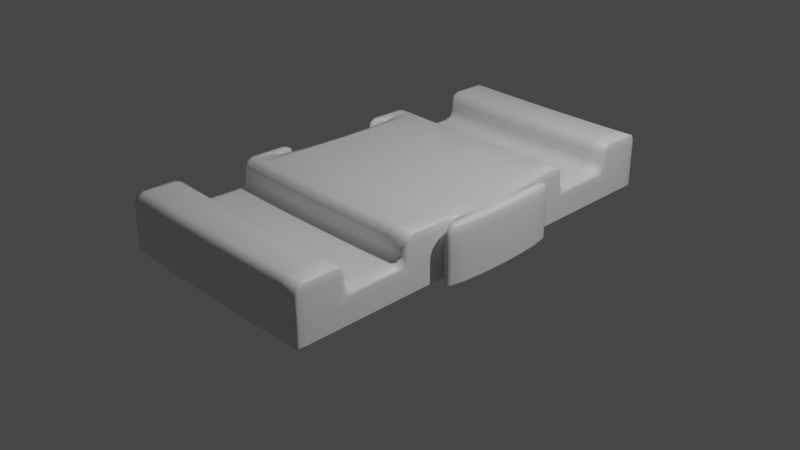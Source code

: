 # Source: ToyTrack.blend  (saved by Blender 2.92.15; exported with 4.5.12 LTS)
import bpy
from mathutils import Matrix  # noqa: F401  (used for matrix-valued properties, if any)

bpy.ops.wm.read_factory_settings(use_empty=True)
scene = bpy.context.scene
scene.name = 'Scene'

# ---- collections
col_collection = bpy.data.collections.new('Collection'); scene.collection.children.link(col_collection)

# ---- materials (node trees are filled in below, after node groups)
mat_material = bpy.data.materials.new('Material')
mat_material.alpha_threshold = 0.0
mat_material.use_transparent_shadow = False
mat_material.line_color = (0.0, 0.0, 0.0, 1.0)

# ---- material node trees
mat_material.use_nodes = True; mat_material.node_tree.nodes.clear()
_N = mat_material.node_tree.nodes; _L = mat_material.node_tree.links
n0 = _N.new('ShaderNodeOutputMaterial'); n0.name = 'Material Output'; n0.location = (300, 300)
n1 = _N.new('ShaderNodeBsdfPrincipled'); n1.name = 'Principled BSDF'; n1.location = (10, 300)
n1.distribution = 'GGX'
n1.subsurface_method = 'BURLEY'
n1.inputs[2].default_value = 0.4
n1.inputs[3].default_value = 1.45
n1.inputs[27].default_value = (0.0, 0.0, 0.0, 1.0)
n1.inputs[28].default_value = 1.0
_L.new(n1.outputs[0], n0.inputs[0])
n0.is_active_output = True

# ---- world
world_world = bpy.data.worlds.new('World'); scene.world = world_world
world_world.use_nodes = True; world_world.node_tree.nodes.clear()
_N = world_world.node_tree.nodes; _L = world_world.node_tree.links
n0 = _N.new('ShaderNodeOutputWorld'); n0.name = 'World Output'; n0.location = (300, 300)
n1 = _N.new('ShaderNodeBackground'); n1.name = 'Background'; n1.location = (10, 300)
n1.inputs[0].default_value = (0.05088, 0.05088, 0.05088, 1.0)
_L.new(n1.outputs[0], n0.inputs[0])
n0.is_active_output = True
world_world.color = (0.05088, 0.05088, 0.05088)
world_world.use_sun_shadow = False
world_world.sun_shadow_jitter_overblur = 0.0

# ---- cameras
cam_camera = bpy.data.cameras.new('Camera')
cam_camera.clip_end = 100.0
cam_camera.ortho_scale = 7.314

# ---- lights
light_light = bpy.data.lights.new('Light', 'POINT')
light_light.transmission_factor = 0.0
light_light.energy = 1000.0
light_light.shadow_soft_size = 0.1
light_light.shadow_maximum_resolution = 0.006
light_light.use_absolute_resolution = True

# ---- meshes
me_cube = bpy.data.meshes.new('Cube')
me_cube.from_pydata([(9.0, -1.099, 0.3), (9.0, -1.8, 0.6), (9.0, -1.8, 0.0), (9.0, -2.34, 0.3), (-9.0, -2.34, 0.3), (-9.0, -1.8, 0.6), (-9.0, -1.8, 0.0), (-9.0, -1.099, 0.0), (9.0, -1.099, 0.6), (-9.0, -1.099, 0.6), (9.0, -1.8, 0.3), (9.0, -1.099, 0.0), (-9.0, -1.8, 0.3), (9.0, 0.0, 0.6), (-9.0, -2.34, 0.0), (-9.0, -2.34, 0.6), (9.0, -2.34, 0.6), (9.0, -2.34, 0.0), (-9.0, -1.099, 0.3), (-7.163, -1.8, 0.6), (-9.0, -0.5496, 0.0), (9.0, -0.5496, 0.6), (9.0, -0.5496, 0.3), (-9.0, -0.5496, 0.6), (9.0, -0.5496, 0.0), (9.9, 0.0, 0.6), (10.62, 5.436e-08, 0.0), (10.62, 5.436e-08, 0.6), (10.57, -0.2755, 0.0), (10.57, -0.2755, 0.6), (10.41, -0.5091, 0.0), (10.41, -0.5091, 0.6), (10.18, -0.6652, 0.0), (10.18, -0.6652, 0.6), (9.9, -0.72, 0.0), (9.9, -0.72, 0.6), (9.624, -0.6652, 0.0), (9.624, -0.6652, 0.6), (9.391, -0.5091, 0.0), (9.391, -0.5091, 0.6), (9.18, 6.952e-07, 0.6), (10.62, 5.436e-08, 0.3), (10.57, -0.2755, 0.3), (10.41, -0.5091, 0.3), (10.18, -0.6652, 0.3), (9.9, -0.72, 0.3), (9.624, -0.6652, 0.3), (9.391, -0.5091, 0.3), (-9.0, -0.5496, 0.3), (-7.38, 5.436e-08, 0.0), (-7.38, 5.436e-08, 0.6), (-7.435, -0.2755, 0.0), (-7.435, -0.2755, 0.6), (-7.591, -0.5091, 0.0), (-7.591, -0.5091, 0.6), (-7.824, -0.6652, 0.0), (-7.824, -0.6652, 0.6), (-8.1, -0.72, 0.0), (-8.1, -0.72, 0.6), (-8.376, -0.6652, 0.0), (-8.376, -0.6652, 0.6), (-8.609, -0.5091, 0.0), (-8.609, -0.5091, 0.6), (-7.38, 5.436e-08, 0.3), (-7.435, -0.2755, 0.3), (-7.591, -0.5091, 0.3), (-7.824, -0.6652, 0.3), (-8.1, -0.72, 0.3), (-8.376, -0.6652, 0.3), (-8.609, -0.5091, 0.3), (-7.163, -2.34, 0.3), (-7.163, -1.099, 0.6), (-7.163, 0.0, 0.6), (-7.163, -2.34, 0.6), (-7.163, -2.34, 0.0), (-7.163, -1.099, 0.3), (-7.163, -1.8, 0.3), (-7.163, -0.5496, 0.6), (-7.531, -1.8, 0.6), (-7.898, -1.8, 0.6), (-8.265, -1.8, 0.6), (-8.633, -1.8, 0.6), (-7.531, -2.34, 0.3), (-7.898, -2.34, 0.3), (-8.265, -2.34, 0.3), (-8.633, -2.34, 0.3), (-7.531, -2.34, 0.6), (-7.898, -2.34, 0.6), (-8.265, -2.34, 0.6), (-8.633, -2.34, 0.6), (-7.531, -1.099, 0.3), (-7.898, -1.099, 0.3), (-8.265, -1.099, 0.3), (-8.633, -1.099, 0.3), (-8.633, -1.099, 0.6), (-8.265, -1.099, 0.6), (-7.898, -1.099, 0.6), (-7.531, -1.099, 0.6), (-8.633, -2.34, 0.0), (-8.265, -2.34, 0.0), (-7.898, -2.34, 0.0), (-7.531, -2.34, 0.0), (-8.633, -1.8, 0.3), (-8.265, -1.8, 0.3), (-7.898, -1.8, 0.3), (-7.531, -1.8, 0.3), (-5.547, -1.099, 0.6), (-3.931, -1.099, 0.6), (-2.314, -1.099, 0.6), (-0.6981, -1.099, 0.6), (0.9183, -1.099, 0.6), (2.535, -1.099, 0.6), (4.151, -1.099, 0.6), (5.767, -1.099, 0.6), (7.384, -1.099, 0.6), (-5.547, 0.0, 0.6), (-3.931, 0.0, 0.6), (-2.314, 0.0, 0.6), (-0.6981, 0.0, 0.6), (0.9183, 0.0, 0.6), (2.535, 0.0, 0.6), (4.151, 0.0, 0.6), (5.767, 0.0, 0.6), (7.384, 0.0, 0.6), (7.384, -2.34, 0.3), (5.767, -2.34, 0.3), (4.151, -2.34, 0.3), (2.535, -2.34, 0.3), (0.9183, -2.34, 0.3), (-0.6981, -2.34, 0.3), (-2.314, -2.34, 0.3), (-3.931, -2.34, 0.3), (-5.547, -2.34, 0.3), (-5.547, -2.34, 0.0), (-3.931, -2.34, 0.0), (-2.314, -2.34, 0.0), (-0.6981, -2.34, 0.0), (0.9183, -2.34, 0.0), (2.535, -2.34, 0.0), (4.151, -2.34, 0.0), (5.767, -2.34, 0.0), (7.384, -2.34, 0.0), (7.384, -1.8, 0.6), (5.767, -1.8, 0.6), (4.151, -1.8, 0.6), (2.535, -1.8, 0.6), (0.9183, -1.8, 0.6), (-0.6981, -1.8, 0.6), (-2.314, -1.8, 0.6), (-3.931, -1.8, 0.6), (-5.547, -1.8, 0.6), (-5.547, -1.8, 0.3), (-3.931, -1.8, 0.3), (-2.314, -1.8, 0.3), (-0.6981, -1.8, 0.3), (0.9183, -1.8, 0.3), (2.535, -1.8, 0.3), (4.151, -1.8, 0.3), (5.767, -1.8, 0.3), (7.384, -1.8, 0.3), (-5.547, -0.5496, 0.6), (-3.931, -0.5496, 0.6), (-2.314, -0.5496, 0.6), (-0.6981, -0.5496, 0.6), (0.9183, -0.5496, 0.6), (2.535, -0.5496, 0.6), (4.151, -0.5496, 0.6), (5.767, -0.5496, 0.6), (7.384, -0.5496, 0.6), (7.384, -2.34, 0.6), (5.767, -2.34, 0.6), (4.151, -2.34, 0.6), (2.535, -2.34, 0.6), (0.9183, -2.34, 0.6), (-0.6981, -2.34, 0.6), (-2.314, -2.34, 0.6), (-3.931, -2.34, 0.6), (-5.547, -2.34, 0.6), (7.384, -1.099, 0.3), (5.767, -1.099, 0.3), (4.151, -1.099, 0.3), (2.535, -1.099, 0.3), (0.9183, -1.099, 0.3), (-0.6981, -1.099, 0.3), (-2.314, -1.099, 0.3), (-3.931, -1.099, 0.3), (-5.547, -1.099, 0.3)], [], [(12, 6, 14, 4), (85, 89, 15, 4), (22, 21, 8, 0), (5, 12, 4, 15), (24, 22, 0, 11), (98, 85, 4, 14), (2, 10, 3, 17), (81, 5, 15, 89), (10, 1, 16, 3), (115, 72, 77, 160), (2, 11, 0, 10), (102, 93, 18, 12), (18, 7, 6, 12), (93, 94, 9, 18), (159, 142, 1, 10), (7, 18, 48, 20), (18, 9, 23, 48), (25, 29, 27), (41, 42, 28, 26), (25, 31, 29), (42, 43, 30, 28), (25, 33, 31), (43, 44, 32, 30), (25, 35, 33), (44, 45, 34, 32), (25, 37, 35), (45, 46, 36, 34), (25, 39, 37), (46, 47, 38, 36), (13, 21, 39, 40), (22, 47, 39, 21), (37, 39, 47, 46), (35, 37, 46, 45), (33, 35, 45, 44), (31, 33, 44, 43), (29, 31, 43, 42), (27, 29, 42, 41), (24, 38, 47, 22), (39, 25, 40), (63, 49, 51, 64), (64, 51, 53, 65), (65, 53, 55, 66), (66, 55, 57, 67), (67, 57, 59, 68), (68, 59, 61, 69), (48, 23, 62, 69), (60, 68, 69, 62), (58, 67, 68, 60), (56, 66, 67, 58), (54, 65, 66, 56), (52, 64, 65, 54), (50, 63, 64, 52), (20, 48, 69, 61), (105, 78, 19, 76), (186, 106, 71, 75), (151, 186, 75, 76), (150, 19, 73, 177), (133, 132, 70, 74), (160, 77, 71, 106), (132, 177, 73, 70), (52, 77, 72, 50), (54, 71, 77, 52), (12, 5, 81, 102), (102, 81, 80, 103), (103, 80, 79, 104), (104, 79, 78, 105), (75, 71, 97, 90), (90, 97, 96, 91), (91, 96, 95, 92), (92, 95, 94, 93), (76, 75, 90, 105), (105, 90, 91, 104), (104, 91, 92, 103), (103, 92, 93, 102), (19, 78, 86, 73), (78, 79, 87, 86), (79, 80, 88, 87), (80, 81, 89, 88), (74, 70, 82, 101), (101, 82, 83, 100), (100, 83, 84, 99), (99, 84, 85, 98), (70, 73, 86, 82), (82, 86, 87, 83), (83, 87, 88, 84), (84, 88, 89, 85), (54, 56, 97, 71), (56, 58, 96, 97), (58, 60, 95, 96), (60, 62, 94, 95), (62, 23, 9, 94), (3, 16, 169, 124), (124, 169, 170, 125), (125, 170, 171, 126), (126, 171, 172, 127), (127, 172, 173, 128), (128, 173, 174, 129), (129, 174, 175, 130), (130, 175, 176, 131), (131, 176, 177, 132), (21, 168, 114, 8), (168, 167, 113, 114), (167, 166, 112, 113), (166, 165, 111, 112), (165, 164, 110, 111), (164, 163, 109, 110), (163, 162, 108, 109), (162, 161, 107, 108), (161, 160, 106, 107), (17, 3, 124, 141), (141, 124, 125, 140), (140, 125, 126, 139), (139, 126, 127, 138), (138, 127, 128, 137), (137, 128, 129, 136), (136, 129, 130, 135), (135, 130, 131, 134), (134, 131, 132, 133), (1, 142, 169, 16), (142, 143, 170, 169), (143, 144, 171, 170), (144, 145, 172, 171), (145, 146, 173, 172), (146, 147, 174, 173), (147, 148, 175, 174), (148, 149, 176, 175), (149, 150, 177, 176), (10, 0, 178, 159), (159, 178, 179, 158), (158, 179, 180, 157), (157, 180, 181, 156), (156, 181, 182, 155), (155, 182, 183, 154), (154, 183, 184, 153), (153, 184, 185, 152), (152, 185, 186, 151), (0, 8, 114, 178), (178, 114, 113, 179), (179, 113, 112, 180), (180, 112, 111, 181), (181, 111, 110, 182), (182, 110, 109, 183), (183, 109, 108, 184), (184, 108, 107, 185), (185, 107, 106, 186), (76, 19, 150, 151), (151, 150, 149, 152), (152, 149, 148, 153), (153, 148, 147, 154), (154, 147, 146, 155), (155, 146, 145, 156), (156, 145, 144, 157), (157, 144, 143, 158), (158, 143, 142, 159), (13, 123, 168, 21), (123, 122, 167, 168), (122, 121, 166, 167), (121, 120, 165, 166), (120, 119, 164, 165), (119, 118, 163, 164), (118, 117, 162, 163), (117, 116, 161, 162), (116, 115, 160, 161)])
me_cube.polygons.foreach_set('use_smooth', [True] * 163)
_uv = me_cube.uv_layers.new(name='UVMap')
_uv.uv.foreach_set('vector', [0.5, 0.0, 0.375, 0.0, 0.375, 0.0, 0.5, 0.0, 0.5, 0.9949, 0.625, 0.9949, 0.625, 1.0, 0.5, 1.0, 0.5, 0.6458, 0.625, 0.6458, 0.625, 0.6667, 0.5, 0.6667, 0.625, 0.0, 0.5, 0.0, 0.5, 0.0, 0.625, 0.0, 0.375, 0.6458, 0.5, 0.6458, 0.5, 0.6667, 0.375, 0.6667, 0.375, 0.9949, 0.5, 0.9949, 0.5, 1.0, 0.375, 1.0, 0.375, 0.75, 0.5, 0.75, 0.5, 0.75, 0.375, 0.75, 0.8699, 0.75, 0.875, 0.75, 0.875, 0.75, 0.8699, 0.75, 0.5, 0.75, 0.625, 0.75, 0.625, 0.75, 0.5, 0.75, 0.827, 0.625, 0.8495, 0.625, 0.8495, 0.6458, 0.827, 0.6458, 0.375, 0.75, 0.375, 0.6667, 0.5, 0.6667, 0.5, 0.75, 0.0102, 0.0153, 0.0102, 0.0136, 0.0, 0.0, 0.0, 0.0, 0.0, 0.0, 0.125, 0.6667, 0.375, 0.0, 0.0, 0.0, 0.0102, 0.0136, 0.625, 0.09524, 0.625, 0.08333, 0.0, 0.0, 0.4551, 0.6827, 0.6474, 0.75, 0.625, 0.75, 0.5, 0.75, 0.375, 0.08333, 0.5, 0.08333, 0.5, 0.1042, 0.375, 0.1042, 0.5, 0.08333, 0.625, 0.08333, 0.625, 0.1042, 0.5, 0.1042, 0.25, 0.25, 0.4717, 0.1582, 0.49, 0.25, 0.75, 0.75, 0.6875, 0.75, 0.6875, 0.5, 0.75, 0.5, 0.25, 0.25, 0.4197, 0.08029, 0.4717, 0.1582, 0.6875, 0.75, 0.625, 0.75, 0.625, 0.5, 0.6875, 0.5, 0.25, 0.25, 0.3418, 0.02827, 0.4197, 0.08029, 0.625, 0.75, 0.5625, 0.75, 0.5625, 0.5, 0.625, 0.5, 0.25, 0.25, 0.25, 0.01, 0.3418, 0.02827, 0.5625, 0.75, 0.5, 0.75, 0.5, 0.5, 0.5625, 0.5, 0.25, 0.25, 0.1582, 0.02827, 0.25, 0.01, 0.5, 0.75, 0.4375, 0.75, 0.4375, 0.5, 0.5, 0.5, 0.25, 0.25, 0.08029, 0.08029, 0.1582, 0.02827, 0.4375, 0.75, 0.375, 0.75, 0.375, 0.5, 0.4375, 0.5, 0.625, 0.625, 0.625, 0.6458, 0.08029, 0.08029, 0.0, 0.0, 0.5, 0.6458, 0.375, 0.75, 0.375, 1.0, 0.625, 0.6458, 0.4375, 1.0, 0.375, 1.0, 0.375, 0.75, 0.4375, 0.75, 0.5, 1.0, 0.4375, 1.0, 0.4375, 0.75, 0.5, 0.75, 0.5625, 1.0, 0.5, 1.0, 0.5, 0.75, 0.5625, 0.75, 0.625, 1.0, 0.5625, 1.0, 0.5625, 0.75, 0.625, 0.75, 0.6875, 1.0, 0.625, 1.0, 0.625, 0.75, 0.6875, 0.75, 0.75, 1.0, 0.6875, 1.0, 0.6875, 0.75, 0.75, 0.75, 0.375, 0.6458, 0.5803, 0.08029, 0.375, 0.75, 0.5, 0.6458, 0.08029, 0.08029, 0.25, 0.25, 0.0, 0.0, 0.75, 0.75, 0.75, 0.5, 0.6875, 0.5, 0.6875, 0.75, 0.6875, 0.75, 0.6875, 0.5, 0.625, 0.5, 0.625, 0.75, 0.625, 0.75, 0.625, 0.5, 0.5625, 0.5, 0.5625, 0.75, 0.5625, 0.75, 0.5625, 0.5, 0.5, 0.5, 0.5, 0.75, 0.5, 0.75, 0.5, 0.5, 0.4375, 0.5, 0.4375, 0.75, 0.4375, 0.75, 0.4375, 0.5, 0.375, 0.5, 0.375, 0.75, 0.5, 0.6458, 0.625, 0.6458, 0.375, 1.0, 0.375, 0.75, 0.4375, 1.0, 0.4375, 0.75, 0.375, 0.75, 0.375, 1.0, 0.5, 1.0, 0.5, 0.75, 0.4375, 0.75, 0.4375, 1.0, 0.5625, 1.0, 0.5625, 0.75, 0.5, 0.75, 0.5, 1.0, 0.625, 1.0, 0.625, 0.75, 0.5625, 0.75, 0.5625, 1.0, 0.6875, 1.0, 0.6875, 0.75, 0.625, 0.75, 0.625, 1.0, 0.75, 1.0, 0.75, 0.75, 0.6875, 0.75, 0.6875, 1.0, 0.375, 0.6458, 0.5, 0.6458, 0.375, 0.75, 0.5803, 0.08029, 0.04081, 0.06122, 0.8546, 0.75, 0.8495, 0.75, 0.05101, 0.07652, 0.09591, 0.1279, 0.625, 0.1952, 0.625, 0.1429, 0.05101, 0.06802, 0.09591, 0.1439, 0.09591, 0.1279, 0.05101, 0.06802, 0.05101, 0.07652, 0.827, 0.75, 0.8495, 0.75, 0.8495, 0.75, 0.827, 0.75, 0.375, 0.952, 0.5, 0.952, 0.5, 0.9745, 0.375, 0.9745, 0.827, 0.6458, 0.8495, 0.6458, 0.8495, 0.6667, 0.827, 0.6667, 0.5, 0.952, 0.625, 0.952, 0.625, 0.9745, 0.5, 0.9745, 0.6875, 1.0, 0.8495, 0.6458, 0.8495, 0.625, 0.75, 1.0, 0.625, 1.0, 0.8495, 0.6667, 0.8495, 0.6458, 0.6875, 1.0, 0.0, 0.0, 0.875, 0.75, 0.8699, 0.75, 0.0102, 0.0153, 0.0102, 0.0153, 0.8699, 0.75, 0.8648, 0.75, 0.02041, 0.03061, 0.02041, 0.03061, 0.8648, 0.75, 0.8597, 0.75, 0.03061, 0.04591, 0.03061, 0.04591, 0.8597, 0.75, 0.8546, 0.75, 0.04081, 0.06122, 0.05101, 0.06802, 0.625, 0.1429, 0.625, 0.1309, 0.04081, 0.05442, 0.04081, 0.05442, 0.625, 0.1309, 0.625, 0.119, 0.03061, 0.04081, 0.03061, 0.04081, 0.625, 0.119, 0.625, 0.1071, 0.02041, 0.02721, 0.02041, 0.02721, 0.625, 0.1071, 0.625, 0.09524, 0.0102, 0.0136, 0.05101, 0.07652, 0.05101, 0.06802, 0.04081, 0.05442, 0.04081, 0.06122, 0.04081, 0.06122, 0.04081, 0.05442, 0.03061, 0.04081, 0.03061, 0.04591, 0.03061, 0.04591, 0.03061, 0.04081, 0.02041, 0.02721, 0.02041, 0.03061, 0.02041, 0.03061, 0.02041, 0.02721, 0.0102, 0.0136, 0.0102, 0.0153, 0.8495, 0.75, 0.8546, 0.75, 0.8546, 0.75, 0.8495, 0.75, 0.8546, 0.75, 0.8597, 0.75, 0.8597, 0.75, 0.8546, 0.75, 0.8597, 0.75, 0.8648, 0.75, 0.8648, 0.75, 0.8597, 0.75, 0.8648, 0.75, 0.8699, 0.75, 0.8699, 0.75, 0.8648, 0.75, 0.375, 0.9745, 0.5, 0.9745, 0.5, 0.9796, 0.375, 0.9796, 0.375, 0.9796, 0.5, 0.9796, 0.5, 0.9847, 0.375, 0.9847, 0.375, 0.9847, 0.5, 0.9847, 0.5, 0.9898, 0.375, 0.9898, 0.375, 0.9898, 0.5, 0.9898, 0.5, 0.9949, 0.375, 0.9949, 0.5, 0.9745, 0.625, 0.9745, 0.625, 0.9796, 0.5, 0.9796, 0.5, 0.9796, 0.625, 0.9796, 0.625, 0.9847, 0.5, 0.9847, 0.5, 0.9847, 0.625, 0.9847, 0.625, 0.9898, 0.5, 0.9898, 0.5, 0.9898, 0.625, 0.9898, 0.625, 0.9949, 0.5, 0.9949, 0.625, 1.0, 0.5625, 1.0, 0.625, 0.1309, 0.8495, 0.6667, 0.5625, 1.0, 0.5, 1.0, 0.625, 0.119, 0.625, 0.1309, 0.5, 1.0, 0.4375, 1.0, 0.625, 0.1071, 0.625, 0.119, 0.4375, 1.0, 0.375, 1.0, 0.625, 0.09524, 0.625, 0.1071, 0.375, 1.0, 0.625, 0.6458, 0.625, 0.08333, 0.625, 0.09524, 0.5, 0.75, 0.625, 0.75, 0.625, 0.7724, 0.5, 0.7724, 0.5, 0.7724, 0.625, 0.7724, 0.625, 0.7949, 0.5, 0.7949, 0.5, 0.7949, 0.625, 0.7949, 0.625, 0.8173, 0.5, 0.8173, 0.5, 0.8173, 0.625, 0.8173, 0.625, 0.8398, 0.5, 0.8398, 0.5, 0.8398, 0.625, 0.8398, 0.625, 0.8622, 0.5, 0.8622, 0.5, 0.8622, 0.625, 0.8622, 0.625, 0.8847, 0.5, 0.8847, 0.5, 0.8847, 0.625, 0.8847, 0.625, 0.9071, 0.5, 0.9071, 0.5, 0.9071, 0.625, 0.9071, 0.625, 0.9296, 0.5, 0.9296, 0.5, 0.9296, 0.625, 0.9296, 0.625, 0.952, 0.5, 0.952, 0.625, 0.6458, 0.6474, 0.6458, 0.6474, 0.6667, 0.625, 0.6667, 0.6474, 0.6458, 0.6699, 0.6458, 0.6699, 0.6667, 0.6474, 0.6667, 0.6699, 0.6458, 0.6923, 0.6458, 0.6923, 0.6667, 0.6699, 0.6667, 0.6923, 0.6458, 0.7148, 0.6458, 0.7148, 0.6667, 0.6923, 0.6667, 0.7148, 0.6458, 0.7372, 0.6458, 0.7372, 0.6667, 0.7148, 0.6667, 0.7372, 0.6458, 0.7597, 0.6458, 0.7597, 0.6667, 0.7372, 0.6667, 0.7597, 0.6458, 0.7821, 0.6458, 0.7821, 0.6667, 0.7597, 0.6667, 0.7821, 0.6458, 0.8046, 0.6458, 0.8046, 0.6667, 0.7821, 0.6667, 0.8046, 0.6458, 0.827, 0.6458, 0.827, 0.6667, 0.8046, 0.6667, 0.375, 0.75, 0.5, 0.75, 0.5, 0.7724, 0.375, 0.7724, 0.375, 0.7724, 0.5, 0.7724, 0.5, 0.7949, 0.375, 0.7949, 0.375, 0.7949, 0.5, 0.7949, 0.5, 0.8173, 0.375, 0.8173, 0.375, 0.8173, 0.5, 0.8173, 0.5, 0.8398, 0.375, 0.8398, 0.375, 0.8398, 0.5, 0.8398, 0.5, 0.8622, 0.375, 0.8622, 0.375, 0.8622, 0.5, 0.8622, 0.5, 0.8847, 0.375, 0.8847, 0.375, 0.8847, 0.5, 0.8847, 0.5, 0.9071, 0.375, 0.9071, 0.375, 0.9071, 0.5, 0.9071, 0.5, 0.9296, 0.375, 0.9296, 0.375, 0.9296, 0.5, 0.9296, 0.5, 0.952, 0.375, 0.952, 0.625, 0.75, 0.6474, 0.75, 0.6474, 0.75, 0.625, 0.75, 0.6474, 0.75, 0.6699, 0.75, 0.6699, 0.75, 0.6474, 0.75, 0.6699, 0.75, 0.6923, 0.75, 0.6923, 0.75, 0.6699, 0.75, 0.6923, 0.75, 0.7148, 0.75, 0.7148, 0.75, 0.6923, 0.75, 0.7148, 0.75, 0.7372, 0.75, 0.7372, 0.75, 0.7148, 0.75, 0.7372, 0.75, 0.7597, 0.75, 0.7597, 0.75, 0.7372, 0.75, 0.7597, 0.75, 0.7821, 0.75, 0.7821, 0.75, 0.7597, 0.75, 0.7821, 0.75, 0.8046, 0.75, 0.8046, 0.75, 0.7821, 0.75, 0.8046, 0.75, 0.827, 0.75, 0.827, 0.75, 0.8046, 0.75, 0.5, 0.75, 0.5, 0.6667, 0.4551, 0.6068, 0.4551, 0.6827, 0.4551, 0.6827, 0.4551, 0.6068, 0.4102, 0.5469, 0.4102, 0.6153, 0.4102, 0.6153, 0.4102, 0.5469, 0.3653, 0.4871, 0.3653, 0.548, 0.3653, 0.548, 0.3653, 0.4871, 0.3204, 0.4272, 0.3204, 0.4806, 0.3204, 0.4806, 0.3204, 0.4272, 0.2755, 0.3673, 0.2755, 0.4133, 0.2755, 0.4133, 0.2755, 0.3673, 0.2306, 0.3075, 0.2306, 0.3459, 0.2306, 0.3459, 0.2306, 0.3075, 0.1857, 0.2476, 0.1857, 0.2786, 0.1857, 0.2786, 0.1857, 0.2476, 0.1408, 0.1877, 0.1408, 0.2112, 0.1408, 0.2112, 0.1408, 0.1877, 0.09591, 0.1279, 0.09591, 0.1439, 0.5, 0.6667, 0.625, 0.6667, 0.625, 0.6143, 0.4551, 0.6068, 0.4551, 0.6068, 0.625, 0.6143, 0.625, 0.5619, 0.4102, 0.5469, 0.4102, 0.5469, 0.625, 0.5619, 0.625, 0.5095, 0.3653, 0.4871, 0.3653, 0.4871, 0.625, 0.5095, 0.625, 0.4571, 0.3204, 0.4272, 0.3204, 0.4272, 0.625, 0.4571, 0.625, 0.4048, 0.2755, 0.3673, 0.2755, 0.3673, 0.625, 0.4048, 0.625, 0.3524, 0.2306, 0.3075, 0.2306, 0.3075, 0.625, 0.3524, 0.625, 0.3, 0.1857, 0.2476, 0.1857, 0.2476, 0.625, 0.3, 0.625, 0.2476, 0.1408, 0.1877, 0.1408, 0.1877, 0.625, 0.2476, 0.625, 0.1952, 0.09591, 0.1279, 0.05101, 0.07652, 0.8495, 0.75, 0.827, 0.75, 0.09591, 0.1439, 0.09591, 0.1439, 0.827, 0.75, 0.8046, 0.75, 0.1408, 0.2112, 0.1408, 0.2112, 0.8046, 0.75, 0.7821, 0.75, 0.1857, 0.2786, 0.1857, 0.2786, 0.7821, 0.75, 0.7597, 0.75, 0.2306, 0.3459, 0.2306, 0.3459, 0.7597, 0.75, 0.7372, 0.75, 0.2755, 0.4133, 0.2755, 0.4133, 0.7372, 0.75, 0.7148, 0.75, 0.3204, 0.4806, 0.3204, 0.4806, 0.7148, 0.75, 0.6923, 0.75, 0.3653, 0.548, 0.3653, 0.548, 0.6923, 0.75, 0.6699, 0.75, 0.4102, 0.6153, 0.4102, 0.6153, 0.6699, 0.75, 0.6474, 0.75, 0.4551, 0.6827, 0.625, 0.625, 0.6474, 0.625, 0.6474, 0.6458, 0.625, 0.6458, 0.6474, 0.625, 0.6699, 0.625, 0.6699, 0.6458, 0.6474, 0.6458, 0.6699, 0.625, 0.6923, 0.625, 0.6923, 0.6458, 0.6699, 0.6458, 0.6923, 0.625, 0.7148, 0.625, 0.7148, 0.6458, 0.6923, 0.6458, 0.7148, 0.625, 0.7372, 0.625, 0.7372, 0.6458, 0.7148, 0.6458, 0.7372, 0.625, 0.7597, 0.625, 0.7597, 0.6458, 0.7372, 0.6458, 0.7597, 0.625, 0.7821, 0.625, 0.7821, 0.6458, 0.7597, 0.6458, 0.7821, 0.625, 0.8046, 0.625, 0.8046, 0.6458, 0.7821, 0.6458, 0.8046, 0.625, 0.827, 0.625, 0.827, 0.6458, 0.8046, 0.6458])
me_cube.materials.append(mat_material)
me_cube.use_remesh_preserve_volume = False
me_cube.use_remesh_preserve_attributes = False
me_cube.use_mirror_vertex_groups = False
me_cube.update()
lat_lattice = bpy.data.lattices.new('Lattice')
lat_lattice.points_u = 10
lat_lattice.points.foreach_set('co_deform', [-0.5, -0.5, -0.5, -0.3889, -0.5, -0.5, -0.2778, -0.5, -0.5, -0.1667, -0.5, -0.5, -0.05556, -0.5, -0.5, 0.05556, -0.5, -0.5, 0.1667, -0.5, -0.5, 0.2778, -0.5, -0.5, 0.3889, -0.5, -0.5, 0.5, -0.5, -0.5, -0.5, 0.5, -0.5, -0.3889, 0.5, -0.5, -0.2778, 0.5, -0.5, -0.1667, 0.5, -0.5, -0.05556, 0.5, -0.5, 0.05556, 0.5, -0.5, 0.1667, 0.5, -0.5, 0.2778, 0.5, -0.5, 0.3889, 0.5, -0.5, 0.5, 0.5, -0.5, -0.5, -0.5, 0.5, -0.3889, -0.5, 0.5, -0.2778, -0.5, 0.5, -0.1667, -0.5, 0.5, -0.05556, -0.5, 0.5, 0.05556, -0.5, 0.5, 0.1667, -0.5, 0.5, 0.2778, -0.5, 0.5, 0.3889, -0.5, 0.5, 0.5, -0.5, 0.5, -0.5, 0.5, 0.5, -0.3889, 0.5, 0.5, -0.2778, 0.5, 0.5, -0.1667, 0.5, 0.5, -0.05556, 0.5, 0.5, 0.05556, 0.5, 0.5, 0.1667, 0.5, 0.5, 0.2778, 0.5, 0.5, 0.3889, 0.5, 0.5, 0.5, 0.5, 0.5])

# ---- objects
ob_track = bpy.data.objects.new('Track', me_cube)
ob_light = bpy.data.objects.new('Light', light_light)
ob_camera = bpy.data.objects.new('Camera', cam_camera)
ob_lattice = bpy.data.objects.new('Lattice', lat_lattice)
ob_empty = bpy.data.objects.new('Empty', None)

# ---- transforms, parenting, visibility, modifiers, constraints
ob_track.location = (0.0, 0.0, 0.0)
ob_track.lock_rotations_4d = False
ob_track.empty_display_type = 'ARROWS'
ob_track.lineart.crease_threshold = 0.0
_m = ob_track.modifiers.new('Mirror', 'MIRROR')
_m.use_axis = (False, True, False)
_m = ob_track.modifiers.new('Bevel', 'BEVEL')
_m.segments = 2
_m = ob_track.modifiers.new('Lattice', 'LATTICE')
_m.object = ob_lattice
ob_light.location = (4.076, 1.005, 5.904)
ob_light.rotation_euler = (0.6503, 0.05522, 1.866)
ob_light.lock_rotations_4d = False
ob_light.empty_display_type = 'ARROWS'
ob_light.color = (0.0, 0.0, 0.0, 0.0)
ob_light.lineart.crease_threshold = 0.0
ob_camera.location = (7.359, -6.926, 4.958)
ob_camera.rotation_euler = (1.109, 0.0, 0.8149)
ob_camera.lock_rotations_4d = False
ob_camera.empty_display_type = 'ARROWS'
ob_camera.color = (0.0, 0.0, 0.0, 0.0)
ob_camera.display_type = 'WIRE'
ob_camera.lineart.crease_threshold = 0.0
ob_lattice.location = (0.0, 0.0, 0.3)
ob_lattice.scale = (21.03, 5.235, 1.0)
ob_lattice.lineart.crease_threshold = 0.0
_m = ob_lattice.modifiers.new('SimpleDeform', 'SIMPLE_DEFORM')
_m.deform_method = 'BEND'
_m.deform_axis = 'Z'
_m.origin = ob_empty
ob_empty.location = (0.0, 4.0, 0.0)
ob_empty.lineart.crease_threshold = 0.0

# ---- collection membership
col_collection.objects.link(ob_track)
col_collection.objects.link(ob_light)
col_collection.objects.link(ob_camera)
col_collection.objects.link(ob_lattice)
col_collection.objects.link(ob_empty)

# ---- scene / render settings (as saved in the file)
scene.camera = ob_camera
scene.frame_start = 1; scene.frame_end = 250; scene.frame_set(1)
scene.render.engine = 'BLENDER_EEVEE_NEXT'
scene.cycles.use_denoising = False
scene.cycles.samples = 128
scene.cycles.sampling_pattern = 'TABULATED_SOBOL'
scene.cycles.use_adaptive_sampling = False
scene.cycles.use_light_tree = False
scene.view_settings.view_transform = 'Filmic'
bpy.context.view_layer.update()
